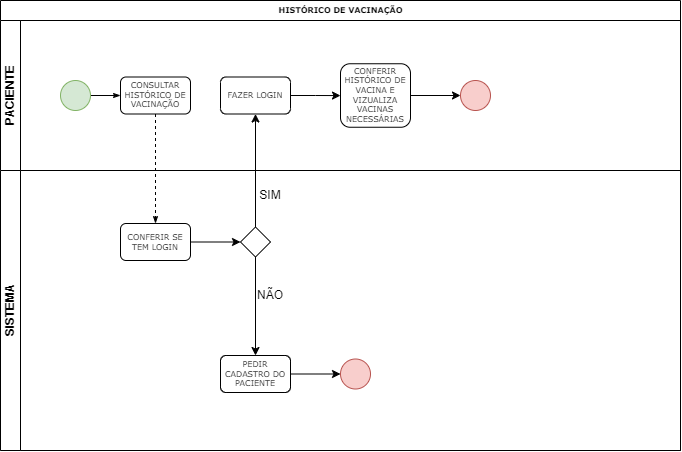

The diagram above was exported from draw.io. Its source (the exported page's mxGraphModel, read from the mxfile embedded in the PNG):
<mxGraphModel dx="1195" dy="652" grid="1" gridSize="10" guides="1" tooltips="1" connect="1" arrows="1" fold="1" page="1" pageScale="1" pageWidth="1100" pageHeight="850" background="none" math="0" shadow="0">
  <root>
    <mxCell id="0" />
    <mxCell id="1" parent="0" />
    <mxCell id="2b4e8129b02d487f-1" value="HISTÓRICO DE VACINAÇÃO" style="swimlane;html=1;childLayout=stackLayout;horizontal=1;startSize=20;horizontalStack=0;rounded=0;shadow=0;labelBackgroundColor=none;strokeWidth=1;fontFamily=Verdana;fontSize=8;align=center;" parent="1" vertex="1">
      <mxGeometry x="180" y="70" width="680" height="450" as="geometry" />
    </mxCell>
    <mxCell id="2b4e8129b02d487f-2" value="PACIENTE" style="swimlane;html=1;startSize=20;horizontal=0;" parent="2b4e8129b02d487f-1" vertex="1">
      <mxGeometry y="20" width="680" height="150" as="geometry" />
    </mxCell>
    <mxCell id="2b4e8129b02d487f-18" style="edgeStyle=orthogonalEdgeStyle;rounded=0;html=1;labelBackgroundColor=none;startArrow=none;startFill=0;startSize=5;endArrow=classicThin;endFill=1;endSize=5;jettySize=auto;orthogonalLoop=1;strokeWidth=1;fontFamily=Verdana;fontSize=8" parent="2b4e8129b02d487f-2" source="2b4e8129b02d487f-5" target="2b4e8129b02d487f-6" edge="1">
      <mxGeometry relative="1" as="geometry" />
    </mxCell>
    <mxCell id="2b4e8129b02d487f-5" value="" style="ellipse;whiteSpace=wrap;html=1;rounded=0;shadow=0;labelBackgroundColor=none;strokeWidth=1;fontFamily=Verdana;fontSize=8;align=center;fillColor=#d5e8d4;strokeColor=#82b366;" parent="2b4e8129b02d487f-2" vertex="1">
      <mxGeometry x="60" y="60" width="30" height="30" as="geometry" />
    </mxCell>
    <mxCell id="2b4e8129b02d487f-6" value="CONSULTAR HISTÓRICO DE VACINAÇÃO" style="rounded=1;whiteSpace=wrap;html=1;shadow=0;labelBackgroundColor=none;strokeWidth=1;fontFamily=Verdana;fontSize=8;align=center;" parent="2b4e8129b02d487f-2" vertex="1">
      <mxGeometry x="120" y="56.49999999999997" width="70" height="37" as="geometry" />
    </mxCell>
    <mxCell id="pczL9EtFH5alrBq7CeNt-16" style="edgeStyle=orthogonalEdgeStyle;rounded=0;orthogonalLoop=1;jettySize=auto;html=1;exitX=1;exitY=0.5;exitDx=0;exitDy=0;" edge="1" parent="2b4e8129b02d487f-2" source="pczL9EtFH5alrBq7CeNt-11" target="pczL9EtFH5alrBq7CeNt-15">
      <mxGeometry relative="1" as="geometry" />
    </mxCell>
    <mxCell id="pczL9EtFH5alrBq7CeNt-11" value="FAZER LOGIN" style="rounded=1;whiteSpace=wrap;html=1;shadow=0;labelBackgroundColor=none;strokeWidth=1;fontFamily=Verdana;fontSize=8;align=center;" vertex="1" parent="2b4e8129b02d487f-2">
      <mxGeometry x="220" y="56.49999999999997" width="70" height="37" as="geometry" />
    </mxCell>
    <mxCell id="pczL9EtFH5alrBq7CeNt-18" style="edgeStyle=orthogonalEdgeStyle;rounded=0;orthogonalLoop=1;jettySize=auto;html=1;exitX=1;exitY=0.5;exitDx=0;exitDy=0;" edge="1" parent="2b4e8129b02d487f-2" source="pczL9EtFH5alrBq7CeNt-15" target="pczL9EtFH5alrBq7CeNt-17">
      <mxGeometry relative="1" as="geometry" />
    </mxCell>
    <mxCell id="pczL9EtFH5alrBq7CeNt-15" value="CONFERIR HISTÓRICO DE VACINA E VIZUALIZA VACINAS NECESSÁRIAS" style="rounded=1;whiteSpace=wrap;html=1;shadow=0;labelBackgroundColor=none;strokeWidth=1;fontFamily=Verdana;fontSize=8;align=center;" vertex="1" parent="2b4e8129b02d487f-2">
      <mxGeometry x="340" y="43.25" width="70" height="63.5" as="geometry" />
    </mxCell>
    <mxCell id="pczL9EtFH5alrBq7CeNt-17" value="" style="ellipse;whiteSpace=wrap;html=1;rounded=0;shadow=0;labelBackgroundColor=none;strokeWidth=1;fontFamily=Verdana;fontSize=8;align=center;fillColor=#f8cecc;strokeColor=#b85450;" vertex="1" parent="2b4e8129b02d487f-2">
      <mxGeometry x="460" y="60" width="30" height="30" as="geometry" />
    </mxCell>
    <mxCell id="2b4e8129b02d487f-24" style="edgeStyle=orthogonalEdgeStyle;rounded=0;html=1;labelBackgroundColor=none;startArrow=none;startFill=0;startSize=5;endArrow=classicThin;endFill=1;endSize=5;jettySize=auto;orthogonalLoop=1;strokeWidth=1;fontFamily=Verdana;fontSize=8;dashed=1;entryX=0.5;entryY=0;entryDx=0;entryDy=0;" parent="2b4e8129b02d487f-1" source="2b4e8129b02d487f-6" target="pczL9EtFH5alrBq7CeNt-2" edge="1">
      <mxGeometry relative="1" as="geometry">
        <mxPoint x="155" y="219.9999999999999" as="targetPoint" />
      </mxGeometry>
    </mxCell>
    <mxCell id="pczL9EtFH5alrBq7CeNt-12" style="edgeStyle=orthogonalEdgeStyle;rounded=0;orthogonalLoop=1;jettySize=auto;html=1;exitX=0.5;exitY=0;exitDx=0;exitDy=0;entryX=0.5;entryY=1;entryDx=0;entryDy=0;exitPerimeter=0;" edge="1" parent="2b4e8129b02d487f-1" source="pczL9EtFH5alrBq7CeNt-1" target="pczL9EtFH5alrBq7CeNt-11">
      <mxGeometry relative="1" as="geometry" />
    </mxCell>
    <mxCell id="2b4e8129b02d487f-3" value="SISTEMA" style="swimlane;html=1;startSize=20;horizontal=0;" parent="2b4e8129b02d487f-1" vertex="1">
      <mxGeometry y="170" width="680" height="280" as="geometry" />
    </mxCell>
    <mxCell id="pczL9EtFH5alrBq7CeNt-8" style="edgeStyle=orthogonalEdgeStyle;rounded=0;orthogonalLoop=1;jettySize=auto;html=1;exitX=0.5;exitY=1;exitDx=0;exitDy=0;exitPerimeter=0;" edge="1" parent="2b4e8129b02d487f-3" source="pczL9EtFH5alrBq7CeNt-1" target="pczL9EtFH5alrBq7CeNt-4">
      <mxGeometry relative="1" as="geometry" />
    </mxCell>
    <mxCell id="pczL9EtFH5alrBq7CeNt-1" value="" style="strokeWidth=1;html=1;shape=mxgraph.flowchart.decision;whiteSpace=wrap;rounded=1;shadow=0;labelBackgroundColor=none;fontFamily=Verdana;fontSize=8;align=center;" vertex="1" parent="2b4e8129b02d487f-3">
      <mxGeometry x="240" y="56.499999999999886" width="30" height="30" as="geometry" />
    </mxCell>
    <mxCell id="pczL9EtFH5alrBq7CeNt-3" style="edgeStyle=orthogonalEdgeStyle;rounded=0;orthogonalLoop=1;jettySize=auto;html=1;exitX=1;exitY=0.5;exitDx=0;exitDy=0;" edge="1" parent="2b4e8129b02d487f-3" source="pczL9EtFH5alrBq7CeNt-2" target="pczL9EtFH5alrBq7CeNt-1">
      <mxGeometry relative="1" as="geometry" />
    </mxCell>
    <mxCell id="pczL9EtFH5alrBq7CeNt-2" value="CONFERIR SE TEM LOGIN" style="rounded=1;whiteSpace=wrap;html=1;shadow=0;labelBackgroundColor=none;strokeWidth=1;fontFamily=Verdana;fontSize=8;align=center;" vertex="1" parent="2b4e8129b02d487f-3">
      <mxGeometry x="120" y="53" width="70" height="37" as="geometry" />
    </mxCell>
    <mxCell id="pczL9EtFH5alrBq7CeNt-10" style="edgeStyle=orthogonalEdgeStyle;rounded=0;orthogonalLoop=1;jettySize=auto;html=1;exitX=1;exitY=0.5;exitDx=0;exitDy=0;entryX=0;entryY=0.5;entryDx=0;entryDy=0;" edge="1" parent="2b4e8129b02d487f-3" source="pczL9EtFH5alrBq7CeNt-4" target="pczL9EtFH5alrBq7CeNt-9">
      <mxGeometry relative="1" as="geometry" />
    </mxCell>
    <mxCell id="pczL9EtFH5alrBq7CeNt-4" value="PEDIR CADASTRO DO PACIENTE" style="rounded=1;whiteSpace=wrap;html=1;shadow=0;labelBackgroundColor=none;strokeWidth=1;fontFamily=Verdana;fontSize=8;align=center;" vertex="1" parent="2b4e8129b02d487f-3">
      <mxGeometry x="220" y="185" width="70" height="37" as="geometry" />
    </mxCell>
    <mxCell id="pczL9EtFH5alrBq7CeNt-9" value="" style="ellipse;whiteSpace=wrap;html=1;rounded=0;shadow=0;labelBackgroundColor=none;strokeWidth=1;fontFamily=Verdana;fontSize=8;align=center;fillColor=#f8cecc;strokeColor=#b85450;" vertex="1" parent="2b4e8129b02d487f-3">
      <mxGeometry x="340" y="188.5" width="30" height="30" as="geometry" />
    </mxCell>
    <mxCell id="pczL9EtFH5alrBq7CeNt-19" value="SIM" style="text;html=1;align=center;verticalAlign=middle;whiteSpace=wrap;rounded=0;" vertex="1" parent="2b4e8129b02d487f-3">
      <mxGeometry x="240" y="10" width="60" height="30" as="geometry" />
    </mxCell>
    <mxCell id="pczL9EtFH5alrBq7CeNt-20" value="NÃO" style="text;html=1;align=center;verticalAlign=middle;whiteSpace=wrap;rounded=0;" vertex="1" parent="2b4e8129b02d487f-3">
      <mxGeometry x="240" y="110" width="60" height="30" as="geometry" />
    </mxCell>
  </root>
</mxGraphModel>